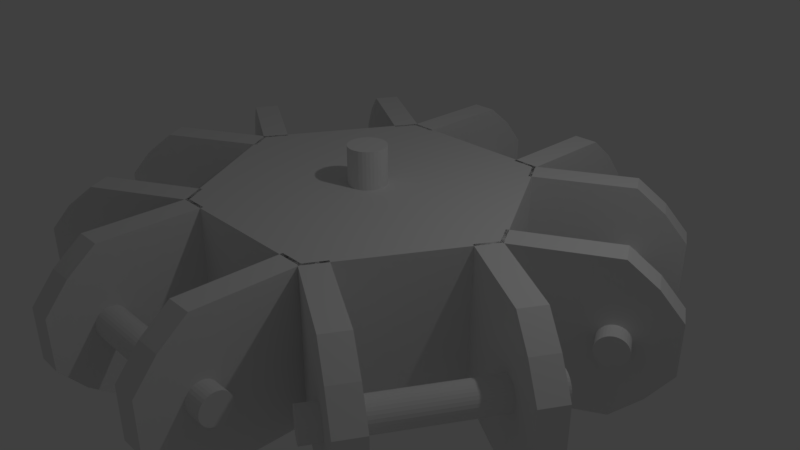 # Source: omni6.blend  (saved by Blender 2.79.0; exported with 4.5.12 LTS)
import bpy
from mathutils import Matrix  # noqa: F401  (used for matrix-valued properties, if any)

bpy.ops.wm.read_factory_settings(use_empty=True)
scene = bpy.context.scene
scene.name = 'Scene'

# ---- collections
col_collection_1 = bpy.data.collections.new('Collection 1'); scene.collection.children.link(col_collection_1)

# ---- world
world_world = bpy.data.worlds.new('World'); scene.world = world_world
world_world.color = (0.05088, 0.05088, 0.05088)
world_world.use_sun_shadow = False
world_world.sun_shadow_jitter_overblur = 0.0
world_world.cycles.sampling_method = 'MANUAL'

# ---- cameras
cam_camera = bpy.data.cameras.new('Camera')
cam_camera.clip_end = 100.0
cam_camera.lens = 35.0
cam_camera.sensor_width = 32.0
cam_camera.sensor_height = 18.0
cam_camera.ortho_scale = 7.314
cam_camera.dof.focus_distance = 0.0
cam_camera.dof.aperture_fstop = 128.0

# ---- lights
light_lamp = bpy.data.lights.new('Lamp', 'POINT')
light_lamp.transmission_factor = 0.0
light_lamp.cutoff_distance = 30.0
light_lamp.energy = 100.0
light_lamp.shadow_buffer_clip_start = 1.001
light_lamp.shadow_soft_size = 0.1
light_lamp.shadow_maximum_resolution = 0.006
light_lamp.use_absolute_resolution = True

# ---- meshes
me_cylinder_004 = bpy.data.meshes.new('Cylinder.004')
me_cylinder_004.from_pydata([(0.0, 0.25, -1.5), (0.0, 0.25, 1.5), (0.04877, 0.2452, -1.5), (0.04877, 0.2452, 1.5), (0.09567, 0.231, -1.5), (0.09567, 0.231, 1.5), (0.1389, 0.2079, -1.5), (0.1389, 0.2079, 1.5), (0.1768, 0.1768, -1.5), (0.1768, 0.1768, 1.5), (0.2079, 0.1389, -1.5), (0.2079, 0.1389, 1.5), (0.231, 0.09567, -1.5), (0.231, 0.09567, 1.5), (0.2452, 0.04877, -1.5), (0.2452, 0.04877, 1.5), (0.25, 1.887e-08, -1.5), (0.25, 1.887e-08, 1.5), (0.2452, -0.04877, -1.5), (0.2452, -0.04877, 1.5), (0.231, -0.09567, -1.5), (0.231, -0.09567, 1.5), (0.2079, -0.1389, -1.5), (0.2079, -0.1389, 1.5), (0.1768, -0.1768, -1.5), (0.1768, -0.1768, 1.5), (0.1389, -0.2079, -1.5), (0.1389, -0.2079, 1.5), (0.09567, -0.231, -1.5), (0.09567, -0.231, 1.5), (0.04877, -0.2452, -1.5), (0.04877, -0.2452, 1.5), (-8.146e-08, -0.25, -1.5), (-8.146e-08, -0.25, 1.5), (-0.04877, -0.2452, -1.5), (-0.04877, -0.2452, 1.5), (-0.09567, -0.231, -1.5), (-0.09567, -0.231, 1.5), (-0.1389, -0.2079, -1.5), (-0.1389, -0.2079, 1.5), (-0.1768, -0.1768, -1.5), (-0.1768, -0.1768, 1.5), (-0.2079, -0.1389, -1.5), (-0.2079, -0.1389, 1.5), (-0.231, -0.09567, -1.5), (-0.231, -0.09567, 1.5), (-0.2452, -0.04877, -1.5), (-0.2452, -0.04877, 1.5), (-0.25, 2.414e-07, -1.5), (-0.25, 2.414e-07, 1.5), (-0.2452, 0.04877, -1.5), (-0.2452, 0.04877, 1.5), (-0.231, 0.09567, -1.5), (-0.231, 0.09567, 1.5), (-0.2079, 0.1389, -1.5), (-0.2079, 0.1389, 1.5), (-0.1768, 0.1768, -1.5), (-0.1768, 0.1768, 1.5), (-0.1389, 0.2079, -1.5), (-0.1389, 0.2079, 1.5), (-0.09567, 0.231, -1.5), (-0.09567, 0.231, 1.5), (-0.04877, 0.2452, -1.5), (-0.04877, 0.2452, 1.5)], [], [(0, 1, 3, 2), (2, 3, 5, 4), (4, 5, 7, 6), (6, 7, 9, 8), (8, 9, 11, 10), (10, 11, 13, 12), (12, 13, 15, 14), (14, 15, 17, 16), (16, 17, 19, 18), (18, 19, 21, 20), (20, 21, 23, 22), (22, 23, 25, 24), (24, 25, 27, 26), (26, 27, 29, 28), (28, 29, 31, 30), (30, 31, 33, 32), (32, 33, 35, 34), (34, 35, 37, 36), (36, 37, 39, 38), (38, 39, 41, 40), (40, 41, 43, 42), (42, 43, 45, 44), (44, 45, 47, 46), (46, 47, 49, 48), (48, 49, 51, 50), (50, 51, 53, 52), (52, 53, 55, 54), (54, 55, 57, 56), (56, 57, 59, 58), (58, 59, 61, 60), (3, 1, 63, 61, 59, 57, 55, 53, 51, 49, 47, 45, 43, 41, 39, 37, 35, 33, 31, 29, 27, 25, 23, 21, 19, 17, 15, 13, 11, 9, 7, 5), (60, 61, 63, 62), (62, 63, 1, 0), (0, 2, 4, 6, 8, 10, 12, 14, 16, 18, 20, 22, 24, 26, 28, 30, 32, 34, 36, 38, 40, 42, 44, 46, 48, 50, 52, 54, 56, 58, 60, 62)])
me_cylinder_004.use_remesh_preserve_volume = False
me_cylinder_004.use_remesh_preserve_attributes = False
me_cylinder_004.use_mirror_vertex_groups = False
me_cylinder_004.update()
me_cylinder_003 = bpy.data.meshes.new('Cylinder.003')
me_cylinder_003.from_pydata([(1.699e-07, -6.52, 1.35), (-1.699e-07, -6.52, -1.35), (0.03902, -6.516, 1.35), (0.03902, -6.516, -1.35), (0.07654, -6.505, 1.35), (0.07654, -6.505, -1.35), (0.1111, -6.486, 1.35), (0.1111, -6.486, -1.35), (0.1414, -6.461, 1.35), (0.1414, -6.461, -1.35), (0.1663, -6.431, 1.35), (0.1663, -6.431, -1.35), (0.1848, -6.397, 1.35), (0.1848, -6.397, -1.35), (0.1962, -6.359, 1.35), (0.1962, -6.359, -1.35), (0.2, -6.32, 1.35), (0.2, -6.32, -1.35), (0.1962, -6.281, 1.35), (0.1962, -6.281, -1.35), (0.1848, -6.243, 1.35), (0.1848, -6.243, -1.35), (0.1663, -6.209, 1.35), (0.1663, -6.209, -1.35), (0.1414, -6.179, 1.35), (0.1414, -6.179, -1.35), (0.1111, -6.154, 1.35), (0.1111, -6.154, -1.35), (0.07654, -6.135, 1.35), (0.07654, -6.135, -1.35), (0.03902, -6.124, 1.35), (0.03902, -6.124, -1.35), (1.047e-07, -6.12, 1.35), (-2.35e-07, -6.12, -1.35), (-0.03902, -6.124, 1.35), (-0.03902, -6.124, -1.35), (-0.07654, -6.135, 1.35), (-0.07654, -6.135, -1.35), (-0.1111, -6.154, 1.35), (-0.1111, -6.154, -1.35), (-0.1414, -6.179, 1.35), (-0.1414, -6.179, -1.35), (-0.1663, -6.209, 1.35), (-0.1663, -6.209, -1.35), (-0.1848, -6.243, 1.35), (-0.1848, -6.243, -1.35), (-0.1962, -6.281, 1.35), (-0.1962, -6.281, -1.35), (-0.2, -6.32, 1.35), (-0.2, -6.32, -1.35), (-0.1962, -6.359, 1.35), (-0.1962, -6.359, -1.35), (-0.1848, -6.397, 1.35), (-0.1848, -6.397, -1.35), (-0.1663, -6.431, 1.35), (-0.1663, -6.431, -1.35), (-0.1414, -6.461, 1.35), (-0.1414, -6.461, -1.35), (-0.1111, -6.486, 1.35), (-0.1111, -6.486, -1.35), (-0.07654, -6.505, 1.35), (-0.07654, -6.505, -1.35), (-0.03902, -6.516, 1.35), (-0.03902, -6.516, -1.35), (-1.008e-07, -6.009, -2.235), (-3.386e-07, -3.671, -3.585), (0.03902, -6.007, -2.232), (0.03902, -3.669, -3.582), (0.07654, -6.002, -2.222), (0.07654, -3.663, -3.572), (0.1111, -5.992, -2.206), (0.1111, -3.654, -3.556), (0.1414, -5.98, -2.184), (0.1414, -3.642, -3.534), (0.1663, -5.965, -2.158), (0.1663, -3.626, -3.508), (0.1848, -5.947, -2.128), (0.1848, -3.609, -3.478), (0.1962, -5.929, -2.095), (0.1962, -3.59, -3.445), (0.2, -5.909, -2.062), (0.2, -3.571, -3.412), (0.1962, -5.89, -2.028), (0.1962, -3.551, -3.378), (0.1848, -5.871, -1.995), (0.1848, -3.533, -3.345), (0.1663, -5.854, -1.965), (0.1663, -3.515, -3.315), (0.1414, -5.838, -1.939), (0.1414, -3.5, -3.289), (0.1111, -5.826, -1.918), (0.1111, -3.488, -3.268), (0.07654, -5.817, -1.902), (0.07654, -3.478, -3.252), (0.03902, -5.811, -1.892), (0.03902, -3.473, -3.242), (-1.398e-07, -5.809, -1.888), (-3.776e-07, -3.471, -3.238), (-0.03902, -5.811, -1.892), (-0.03902, -3.473, -3.242), (-0.07654, -5.817, -1.902), (-0.07654, -3.478, -3.252), (-0.1111, -5.826, -1.918), (-0.1111, -3.488, -3.268), (-0.1414, -5.838, -1.939), (-0.1414, -3.5, -3.289), (-0.1663, -5.854, -1.965), (-0.1663, -3.515, -3.315), (-0.1848, -5.871, -1.995), (-0.1848, -3.533, -3.345), (-0.1962, -5.89, -2.028), (-0.1962, -3.551, -3.378), (-0.2, -5.909, -2.062), (-0.2, -3.571, -3.412), (-0.1962, -5.929, -2.095), (-0.1962, -3.59, -3.445), (-0.1848, -5.947, -2.128), (-0.1848, -3.609, -3.478), (-0.1663, -5.965, -2.158), (-0.1663, -3.626, -3.508), (-0.1414, -5.98, -2.184), (-0.1414, -3.642, -3.534), (-0.1111, -5.992, -2.206), (-0.1111, -3.654, -3.556), (-0.07654, -6.002, -2.222), (-0.07654, -3.663, -3.572), (-0.03902, -6.007, -2.232), (-0.03902, -3.669, -3.582), (-2.027e-07, -2.649, -3.585), (-2.367e-07, -0.3109, -2.235), (0.03902, -2.651, -3.582), (0.03902, -0.3128, -2.232), (0.07654, -2.657, -3.572), (0.07654, -0.3185, -2.222), (0.1111, -2.666, -3.556), (0.1111, -0.3277, -2.206), (0.1414, -2.678, -3.534), (0.1414, -0.3402, -2.184), (0.1663, -2.694, -3.508), (0.1663, -0.3553, -2.158), (0.1848, -2.711, -3.478), (0.1848, -0.3726, -2.128), (0.1962, -2.73, -3.445), (0.1962, -0.3914, -2.095), (0.2, -2.749, -3.412), (0.2, -0.4109, -2.062), (0.1962, -2.769, -3.378), (0.1962, -0.4304, -2.028), (0.1848, -2.787, -3.345), (0.1848, -0.4491, -1.995), (0.1663, -2.805, -3.315), (0.1663, -0.4664, -1.965), (0.1414, -2.82, -3.289), (0.1414, -0.4816, -1.939), (0.1111, -2.832, -3.268), (0.1111, -0.494, -1.918), (0.07654, -2.842, -3.252), (0.07654, -0.5033, -1.902), (0.03902, -2.847, -3.242), (0.03902, -0.5089, -1.892), (-2.417e-07, -2.849, -3.238), (-2.757e-07, -0.5109, -1.888), (-0.03902, -2.847, -3.242), (-0.03902, -0.5089, -1.892), (-0.07654, -2.842, -3.252), (-0.07654, -0.5033, -1.902), (-0.1111, -2.832, -3.268), (-0.1111, -0.494, -1.918), (-0.1414, -2.82, -3.289), (-0.1414, -0.4816, -1.939), (-0.1663, -2.805, -3.315), (-0.1663, -0.4664, -1.965), (-0.1848, -2.787, -3.345), (-0.1848, -0.4491, -1.995), (-0.1962, -2.769, -3.378), (-0.1962, -0.4304, -2.028), (-0.2, -2.749, -3.412), (-0.2, -0.4109, -2.062), (-0.1962, -2.73, -3.445), (-0.1962, -0.3914, -2.095), (-0.1848, -2.711, -3.478), (-0.1848, -0.3726, -2.128), (-0.1663, -2.694, -3.508), (-0.1663, -0.3553, -2.158), (-0.1414, -2.678, -3.534), (-0.1414, -0.3402, -2.184), (-0.1111, -2.666, -3.556), (-0.1111, -0.3277, -2.206), (-0.07654, -2.657, -3.572), (-0.07654, -0.3185, -2.222), (-0.03902, -2.651, -3.582), (-0.03902, -0.3128, -2.232), (-3.397e-08, 0.2, -1.35), (3.397e-08, 0.2, 1.35), (0.03902, 0.1962, -1.35), (0.03902, 0.1962, 1.35), (0.07654, 0.1848, -1.35), (0.07654, 0.1848, 1.35), (0.1111, 0.1663, -1.35), (0.1111, 0.1663, 1.35), (0.1414, 0.1414, -1.35), (0.1414, 0.1414, 1.35), (0.1663, 0.1111, -1.35), (0.1663, 0.1111, 1.35), (0.1848, 0.07654, -1.35), (0.1848, 0.07654, 1.35), (0.1962, 0.03902, -1.35), (0.1962, 0.03902, 1.35), (0.2, 5.96e-07, -1.35), (0.2, 4.768e-07, 1.35), (0.1962, -0.03902, -1.35), (0.1962, -0.03902, 1.35), (0.1848, -0.07654, -1.35), (0.1848, -0.07654, 1.35), (0.1663, -0.1111, -1.35), (0.1663, -0.1111, 1.35), (0.1414, -0.1414, -1.35), (0.1414, -0.1414, 1.35), (0.1111, -0.1663, -1.35), (0.1111, -0.1663, 1.35), (0.07654, -0.1848, -1.35), (0.07654, -0.1848, 1.35), (0.03902, -0.1962, -1.35), (0.03902, -0.1962, 1.35), (-9.914e-08, -0.2, -1.35), (-3.119e-08, -0.2, 1.35), (-0.03902, -0.1962, -1.35), (-0.03902, -0.1962, 1.35), (-0.07654, -0.1848, -1.35), (-0.07654, -0.1848, 1.35), (-0.1111, -0.1663, -1.35), (-0.1111, -0.1663, 1.35), (-0.1414, -0.1414, -1.35), (-0.1414, -0.1414, 1.35), (-0.1663, -0.1111, -1.35), (-0.1663, -0.1111, 1.35), (-0.1848, -0.07654, -1.35), (-0.1848, -0.07654, 1.35), (-0.1962, -0.03902, -1.35), (-0.1962, -0.03902, 1.35), (-0.2, 5.96e-07, -1.35), (-0.2, 4.768e-07, 1.35), (-0.1962, 0.03902, -1.35), (-0.1962, 0.03902, 1.35), (-0.1848, 0.07654, -1.35), (-0.1848, 0.07654, 1.35), (-0.1663, 0.1111, -1.35), (-0.1663, 0.1111, 1.35), (-0.1414, 0.1414, -1.35), (-0.1414, 0.1414, 1.35), (-0.1111, 0.1663, -1.35), (-0.1111, 0.1663, 1.35), (-0.07654, 0.1848, -1.35), (-0.07654, 0.1848, 1.35), (-0.03902, 0.1962, -1.35), (-0.03902, 0.1962, 1.35), (2.367e-07, -0.3109, 2.235), (2.027e-07, -2.649, 3.585), (0.03902, -0.3128, 2.232), (0.03902, -2.651, 3.582), (0.07654, -0.3185, 2.222), (0.07654, -2.657, 3.572), (0.1111, -0.3277, 2.206), (0.1111, -2.666, 3.556), (0.1414, -0.3402, 2.184), (0.1414, -2.678, 3.534), (0.1663, -0.3553, 2.158), (0.1663, -2.694, 3.508), (0.1848, -0.3726, 2.128), (0.1848, -2.711, 3.478), (0.1962, -0.3914, 2.095), (0.1962, -2.73, 3.445), (0.2, -0.4109, 2.062), (0.2, -2.749, 3.412), (0.1962, -0.4304, 2.028), (0.1962, -2.769, 3.378), (0.1848, -0.4491, 1.995), (0.1848, -2.787, 3.345), (0.1663, -0.4664, 1.965), (0.1663, -2.805, 3.315), (0.1414, -0.4816, 1.939), (0.1414, -2.82, 3.289), (0.1111, -0.494, 1.918), (0.1111, -2.832, 3.268), (0.07654, -0.5033, 1.902), (0.07654, -2.842, 3.252), (0.03902, -0.5089, 1.892), (0.03902, -2.847, 3.242), (1.454e-07, -0.5109, 1.888), (1.114e-07, -2.849, 3.238), (-0.03902, -0.5089, 1.892), (-0.03902, -2.847, 3.242), (-0.07654, -0.5033, 1.902), (-0.07654, -2.842, 3.252), (-0.1111, -0.494, 1.918), (-0.1111, -2.832, 3.268), (-0.1414, -0.4816, 1.939), (-0.1414, -2.82, 3.289), (-0.1663, -0.4664, 1.965), (-0.1663, -2.805, 3.315), (-0.1848, -0.4491, 1.995), (-0.1848, -2.787, 3.345), (-0.1962, -0.4304, 2.028), (-0.1962, -2.769, 3.378), (-0.2, -0.4109, 2.062), (-0.2, -2.749, 3.412), (-0.1962, -0.3914, 2.095), (-0.1962, -2.73, 3.445), (-0.1848, -0.3726, 2.128), (-0.1848, -2.711, 3.478), (-0.1663, -0.3553, 2.158), (-0.1663, -2.694, 3.508), (-0.1414, -0.3402, 2.184), (-0.1414, -2.678, 3.534), (-0.1111, -0.3277, 2.206), (-0.1111, -2.666, 3.556), (-0.07654, -0.3185, 2.222), (-0.07654, -2.657, 3.572), (-0.03902, -0.3128, 2.232), (-0.03902, -2.651, 3.582), (3.386e-07, -3.671, 3.585), (1.008e-07, -6.009, 2.235), (0.03902, -3.669, 3.582), (0.03902, -6.007, 2.232), (0.07654, -3.663, 3.572), (0.07654, -6.002, 2.222), (0.1111, -3.654, 3.556), (0.1111, -5.992, 2.206), (0.1414, -3.642, 3.534), (0.1414, -5.98, 2.184), (0.1663, -3.626, 3.508), (0.1663, -5.965, 2.158), (0.1848, -3.609, 3.478), (0.1848, -5.947, 2.128), (0.1962, -3.59, 3.445), (0.1962, -5.929, 2.095), (0.2, -3.571, 3.412), (0.2, -5.909, 2.062), (0.1962, -3.551, 3.378), (0.1962, -5.89, 2.028), (0.1848, -3.533, 3.345), (0.1848, -5.871, 1.995), (0.1663, -3.515, 3.315), (0.1663, -5.854, 1.965), (0.1414, -3.5, 3.289), (0.1414, -5.838, 1.939), (0.1111, -3.488, 3.268), (0.1111, -5.826, 1.918), (0.07654, -3.478, 3.252), (0.07654, -5.817, 1.902), (0.03902, -3.473, 3.242), (0.03902, -5.811, 1.892), (2.473e-07, -3.471, 3.238), (9.457e-09, -5.809, 1.888), (-0.03902, -3.473, 3.242), (-0.03902, -5.811, 1.892), (-0.07654, -3.478, 3.252), (-0.07654, -5.817, 1.902), (-0.1111, -3.488, 3.268), (-0.1111, -5.826, 1.918), (-0.1414, -3.5, 3.289), (-0.1414, -5.838, 1.939), (-0.1663, -3.515, 3.315), (-0.1663, -5.854, 1.965), (-0.1848, -3.533, 3.345), (-0.1848, -5.871, 1.995), (-0.1962, -3.551, 3.378), (-0.1962, -5.89, 2.028), (-0.2, -3.571, 3.412), (-0.2, -5.909, 2.062), (-0.1962, -3.59, 3.445), (-0.1962, -5.929, 2.095), (-0.1848, -3.609, 3.478), (-0.1848, -5.947, 2.128), (-0.1663, -3.626, 3.508), (-0.1663, -5.965, 2.158), (-0.1414, -3.642, 3.534), (-0.1414, -5.98, 2.184), (-0.1111, -3.654, 3.556), (-0.1111, -5.992, 2.206), (-0.07654, -3.663, 3.572), (-0.07654, -6.002, 2.222), (-0.03902, -3.669, 3.582), (-0.03902, -6.007, 2.232)], [], [(0, 2, 3, 1), (2, 4, 5, 3), (4, 6, 7, 5), (6, 8, 9, 7), (8, 10, 11, 9), (10, 12, 13, 11), (12, 14, 15, 13), (14, 16, 17, 15), (16, 18, 19, 17), (18, 20, 21, 19), (20, 22, 23, 21), (22, 24, 25, 23), (24, 26, 27, 25), (26, 28, 29, 27), (28, 30, 31, 29), (30, 32, 33, 31), (32, 34, 35, 33), (34, 36, 37, 35), (36, 38, 39, 37), (38, 40, 41, 39), (40, 42, 43, 41), (42, 44, 45, 43), (44, 46, 47, 45), (46, 48, 49, 47), (48, 50, 51, 49), (50, 52, 53, 51), (52, 54, 55, 53), (54, 56, 57, 55), (56, 58, 59, 57), (58, 60, 61, 59), (3, 5, 7, 9, 11, 13, 15, 17, 19, 21, 23, 25, 27, 29, 31, 33, 35, 37, 39, 41, 43, 45, 47, 49, 51, 53, 55, 57, 59, 61, 63, 1), (60, 62, 63, 61), (62, 0, 1, 63), (0, 62, 60, 58, 56, 54, 52, 50, 48, 46, 44, 42, 40, 38, 36, 34, 32, 30, 28, 26, 24, 22, 20, 18, 16, 14, 12, 10, 8, 6, 4, 2), (64, 66, 67, 65), (66, 68, 69, 67), (68, 70, 71, 69), (70, 72, 73, 71), (72, 74, 75, 73), (74, 76, 77, 75), (76, 78, 79, 77), (78, 80, 81, 79), (80, 82, 83, 81), (82, 84, 85, 83), (84, 86, 87, 85), (86, 88, 89, 87), (88, 90, 91, 89), (90, 92, 93, 91), (92, 94, 95, 93), (94, 96, 97, 95), (96, 98, 99, 97), (98, 100, 101, 99), (100, 102, 103, 101), (102, 104, 105, 103), (104, 106, 107, 105), (106, 108, 109, 107), (108, 110, 111, 109), (110, 112, 113, 111), (112, 114, 115, 113), (114, 116, 117, 115), (116, 118, 119, 117), (118, 120, 121, 119), (120, 122, 123, 121), (122, 124, 125, 123), (67, 69, 71, 73, 75, 77, 79, 81, 83, 85, 87, 89, 91, 93, 95, 97, 99, 101, 103, 105, 107, 109, 111, 113, 115, 117, 119, 121, 123, 125, 127, 65), (124, 126, 127, 125), (126, 64, 65, 127), (64, 126, 124, 122, 120, 118, 116, 114, 112, 110, 108, 106, 104, 102, 100, 98, 96, 94, 92, 90, 88, 86, 84, 82, 80, 78, 76, 74, 72, 70, 68, 66), (128, 130, 131, 129), (130, 132, 133, 131), (132, 134, 135, 133), (134, 136, 137, 135), (136, 138, 139, 137), (138, 140, 141, 139), (140, 142, 143, 141), (142, 144, 145, 143), (144, 146, 147, 145), (146, 148, 149, 147), (148, 150, 151, 149), (150, 152, 153, 151), (152, 154, 155, 153), (154, 156, 157, 155), (156, 158, 159, 157), (158, 160, 161, 159), (160, 162, 163, 161), (162, 164, 165, 163), (164, 166, 167, 165), (166, 168, 169, 167), (168, 170, 171, 169), (170, 172, 173, 171), (172, 174, 175, 173), (174, 176, 177, 175), (176, 178, 179, 177), (178, 180, 181, 179), (180, 182, 183, 181), (182, 184, 185, 183), (184, 186, 187, 185), (186, 188, 189, 187), (131, 133, 135, 137, 139, 141, 143, 145, 147, 149, 151, 153, 155, 157, 159, 161, 163, 165, 167, 169, 171, 173, 175, 177, 179, 181, 183, 185, 187, 189, 191, 129), (188, 190, 191, 189), (190, 128, 129, 191), (128, 190, 188, 186, 184, 182, 180, 178, 176, 174, 172, 170, 168, 166, 164, 162, 160, 158, 156, 154, 152, 150, 148, 146, 144, 142, 140, 138, 136, 134, 132, 130), (192, 194, 195, 193), (194, 196, 197, 195), (196, 198, 199, 197), (198, 200, 201, 199), (200, 202, 203, 201), (202, 204, 205, 203), (204, 206, 207, 205), (206, 208, 209, 207), (208, 210, 211, 209), (210, 212, 213, 211), (212, 214, 215, 213), (214, 216, 217, 215), (216, 218, 219, 217), (218, 220, 221, 219), (220, 222, 223, 221), (222, 224, 225, 223), (224, 226, 227, 225), (226, 228, 229, 227), (228, 230, 231, 229), (230, 232, 233, 231), (232, 234, 235, 233), (234, 236, 237, 235), (236, 238, 239, 237), (238, 240, 241, 239), (240, 242, 243, 241), (242, 244, 245, 243), (244, 246, 247, 245), (246, 248, 249, 247), (248, 250, 251, 249), (250, 252, 253, 251), (195, 197, 199, 201, 203, 205, 207, 209, 211, 213, 215, 217, 219, 221, 223, 225, 227, 229, 231, 233, 235, 237, 239, 241, 243, 245, 247, 249, 251, 253, 255, 193), (252, 254, 255, 253), (254, 192, 193, 255), (192, 254, 252, 250, 248, 246, 244, 242, 240, 238, 236, 234, 232, 230, 228, 226, 224, 222, 220, 218, 216, 214, 212, 210, 208, 206, 204, 202, 200, 198, 196, 194), (256, 258, 259, 257), (258, 260, 261, 259), (260, 262, 263, 261), (262, 264, 265, 263), (264, 266, 267, 265), (266, 268, 269, 267), (268, 270, 271, 269), (270, 272, 273, 271), (272, 274, 275, 273), (274, 276, 277, 275), (276, 278, 279, 277), (278, 280, 281, 279), (280, 282, 283, 281), (282, 284, 285, 283), (284, 286, 287, 285), (286, 288, 289, 287), (288, 290, 291, 289), (290, 292, 293, 291), (292, 294, 295, 293), (294, 296, 297, 295), (296, 298, 299, 297), (298, 300, 301, 299), (300, 302, 303, 301), (302, 304, 305, 303), (304, 306, 307, 305), (306, 308, 309, 307), (308, 310, 311, 309), (310, 312, 313, 311), (312, 314, 315, 313), (314, 316, 317, 315), (259, 261, 263, 265, 267, 269, 271, 273, 275, 277, 279, 281, 283, 285, 287, 289, 291, 293, 295, 297, 299, 301, 303, 305, 307, 309, 311, 313, 315, 317, 319, 257), (316, 318, 319, 317), (318, 256, 257, 319), (256, 318, 316, 314, 312, 310, 308, 306, 304, 302, 300, 298, 296, 294, 292, 290, 288, 286, 284, 282, 280, 278, 276, 274, 272, 270, 268, 266, 264, 262, 260, 258), (320, 322, 323, 321), (322, 324, 325, 323), (324, 326, 327, 325), (326, 328, 329, 327), (328, 330, 331, 329), (330, 332, 333, 331), (332, 334, 335, 333), (334, 336, 337, 335), (336, 338, 339, 337), (338, 340, 341, 339), (340, 342, 343, 341), (342, 344, 345, 343), (344, 346, 347, 345), (346, 348, 349, 347), (348, 350, 351, 349), (350, 352, 353, 351), (352, 354, 355, 353), (354, 356, 357, 355), (356, 358, 359, 357), (358, 360, 361, 359), (360, 362, 363, 361), (362, 364, 365, 363), (364, 366, 367, 365), (366, 368, 369, 367), (368, 370, 371, 369), (370, 372, 373, 371), (372, 374, 375, 373), (374, 376, 377, 375), (376, 378, 379, 377), (378, 380, 381, 379), (323, 325, 327, 329, 331, 333, 335, 337, 339, 341, 343, 345, 347, 349, 351, 353, 355, 357, 359, 361, 363, 365, 367, 369, 371, 373, 375, 377, 379, 381, 383, 321), (380, 382, 383, 381), (382, 320, 321, 383), (320, 382, 380, 378, 376, 374, 372, 370, 368, 366, 364, 362, 360, 358, 356, 354, 352, 350, 348, 346, 344, 342, 340, 338, 336, 334, 332, 330, 328, 326, 324, 322)])
me_cylinder_003.use_remesh_preserve_volume = False
me_cylinder_003.use_remesh_preserve_attributes = False
me_cylinder_003.use_mirror_vertex_groups = False
me_cylinder_003.update()
me_cylinder = bpy.data.meshes.new('Cylinder')
me_cylinder.from_pydata([(1.0, -1.255, -1.1), (-1.0, -1.255, -1.1), (1.0, -1.255, 1.1), (-1.0, -1.255, 1.1), (1.0, -3.16, 2.2), (-1.0, -3.16, 2.2), (1.0, -5.065, 1.1), (-1.0, -5.065, 1.1), (1.0, -5.065, -1.1), (-1.0, -5.065, -1.1), (1.0, -3.16, -2.2), (-1.0, -3.16, -2.2), (0.7, -6.725, 0.7648), (-0.7, -6.725, 0.7648), (1.0, -5.025, 0.7648), (-1.0, -5.025, 0.7648), (0.7, -6.725, 1.1), (-0.7, -6.725, 1.1), (1.0, -5.025, 1.1), (-1.0, -5.025, 1.1), (0.7, -6.725, -1.115), (-0.7, -6.725, -1.115), (1.0, -5.025, -1.115), (-1.0, -5.025, -1.115), (0.7, -6.725, -0.7799), (-0.7, -6.725, -0.7799), (1.0, -5.025, -0.7799), (-1.0, -5.025, -0.7799), (1.0, -5.692, 0.7648), (1.0, -6.359, 0.7648), (0.3333, -7.025, 0.7648), (-0.3333, -7.025, 0.7648), (-1.0, -6.359, 0.7648), (-1.0, -5.692, 0.7648), (-0.3333, -5.025, 0.7648), (0.3333, -5.025, 0.7648), (1.0, -5.025, 0.9883), (1.0, -5.025, 0.8765), (-1.0, -5.025, 0.8765), (-1.0, -5.025, 0.9883), (-0.3333, -5.025, 1.1), (0.3333, -5.025, 1.1), (1.0, -6.359, 1.1), (1.0, -5.692, 1.1), (-1.0, -5.692, 1.1), (-1.0, -6.359, 1.1), (-0.3333, -7.025, 1.1), (0.3333, -7.025, 1.1), (0.7, -6.725, 0.8765), (0.7, -6.725, 0.9883), (-0.7, -6.725, 0.9883), (-0.7, -6.725, 0.8765), (1.0, -5.692, -1.115), (1.0, -6.359, -1.115), (0.3333, -7.025, -1.115), (-0.3333, -7.025, -1.115), (-1.0, -6.359, -1.115), (-1.0, -5.692, -1.115), (-0.3333, -5.025, -1.115), (0.3333, -5.025, -1.115), (1.0, -5.025, -0.8917), (1.0, -5.025, -1.003), (-1.0, -5.025, -1.003), (-1.0, -5.025, -0.8917), (-0.3333, -5.025, -0.7799), (0.3333, -5.025, -0.7799), (1.0, -6.359, -0.7799), (1.0, -5.692, -0.7799), (-1.0, -5.692, -0.7799), (-1.0, -6.359, -0.7799), (-0.3333, -7.025, -0.7799), (0.3333, -7.025, -0.7799), (0.7, -6.725, -1.003), (0.7, -6.725, -0.8917), (-0.7, -6.725, -0.8917), (-0.7, -6.725, -1.003), (-1.0, -5.692, -0.8917), (-1.0, -6.359, -0.8917), (-1.0, -5.692, -1.003), (-1.0, -6.359, -1.003), (1.0, -5.692, -1.003), (1.0, -6.359, -1.003), (1.0, -5.692, -0.8917), (1.0, -6.359, -0.8917), (0.3333, -7.025, -0.8917), (0.3333, -7.025, -1.003), (-0.3333, -7.025, -0.8917), (-0.3333, -7.025, -1.003), (0.3333, -5.692, -0.7799), (0.3333, -6.359, -0.7799), (-0.3333, -5.692, -0.7799), (-0.3333, -6.359, -0.7799), (0.3333, -5.025, -1.003), (0.3333, -5.025, -0.8917), (-0.3333, -5.025, -1.003), (-0.3333, -5.025, -0.8917), (0.3333, -6.359, -1.115), (0.3333, -5.692, -1.115), (-0.3333, -6.359, -1.115), (-0.3333, -5.692, -1.115), (-1.0, -5.692, 0.9883), (-1.0, -6.359, 0.9883), (-1.0, -5.692, 0.8765), (-1.0, -6.359, 0.8765), (1.0, -5.692, 0.8765), (1.0, -6.359, 0.8765), (1.0, -5.692, 0.9883), (1.0, -6.359, 0.9883), (0.3333, -7.025, 0.9883), (0.3333, -7.025, 0.8765), (-0.3333, -7.025, 0.9883), (-0.3333, -7.025, 0.8765), (0.3333, -5.692, 1.1), (0.3333, -6.359, 1.1), (-0.3333, -5.692, 1.1), (-0.3333, -6.359, 1.1), (0.3333, -5.025, 0.8765), (0.3333, -5.025, 0.9883), (-0.3333, -5.025, 0.8765), (-0.3333, -5.025, 0.9883), (0.3333, -6.359, 0.7648), (0.3333, -5.692, 0.7648), (-0.3333, -6.359, 0.7648), (-0.3333, -5.692, 0.7648), (-0.8399, -6.875, -0.7753), (1.0, -5.065, -1.1), (-1.0, -5.065, -1.1), (1.0, -3.16, -2.2), (-1.0, -3.16, -2.2), (0.7, -5.605, -2.705), (-0.7, -5.605, -2.705), (1.0, -4.755, -1.233), (-1.0, -4.755, -1.233), (0.7, -5.895, -2.538), (-0.7, -5.895, -2.538), (1.0, -5.045, -1.066), (-1.0, -5.045, -1.066), (0.7, -3.977, -3.645), (-0.7, -3.977, -3.645), (1.0, -3.127, -2.173), (-1.0, -3.127, -2.173), (0.7, -4.267, -3.478), (-0.7, -4.267, -3.478), (1.0, -3.417, -2.006), (-1.0, -3.417, -2.006), (1.0, -5.088, -1.81), (1.0, -5.422, -2.388), (0.3333, -5.755, -2.965), (-0.3333, -5.755, -2.965), (-1.0, -5.422, -2.388), (-1.0, -5.088, -1.81), (-0.3333, -4.755, -1.233), (0.3333, -4.755, -1.233), (1.0, -4.949, -1.121), (1.0, -4.852, -1.177), (-1.0, -4.852, -1.177), (-1.0, -4.949, -1.121), (-0.3333, -5.045, -1.066), (0.3333, -5.045, -1.066), (1.0, -5.712, -2.22), (1.0, -5.379, -1.643), (-1.0, -5.379, -1.643), (-1.0, -5.712, -2.22), (-0.3333, -6.045, -2.798), (0.3333, -6.045, -2.798), (0.7, -5.702, -2.65), (0.7, -5.799, -2.594), (-0.7, -5.799, -2.594), (-0.7, -5.702, -2.65), (1.0, -3.46, -2.75), (1.0, -3.794, -3.328), (0.3333, -4.127, -3.905), (-0.3333, -4.127, -3.905), (-1.0, -3.794, -3.328), (-1.0, -3.46, -2.75), (-0.3333, -3.127, -2.173), (0.3333, -3.127, -2.173), (1.0, -3.321, -2.061), (1.0, -3.224, -2.117), (-1.0, -3.224, -2.117), (-1.0, -3.321, -2.061), (-0.3333, -3.417, -2.006), (0.3333, -3.417, -2.006), (1.0, -4.084, -3.16), (1.0, -3.751, -2.583), (-1.0, -3.751, -2.583), (-1.0, -4.084, -3.16), (-0.3333, -4.417, -3.738), (0.3333, -4.417, -3.738), (0.7, -4.074, -3.589), (0.7, -4.171, -3.534), (-0.7, -4.171, -3.534), (-0.7, -4.074, -3.589), (-1.0, -3.654, -2.639), (-1.0, -3.987, -3.216), (-1.0, -3.557, -2.695), (-1.0, -3.89, -3.272), (1.0, -3.557, -2.695), (1.0, -3.89, -3.272), (1.0, -3.654, -2.639), (1.0, -3.987, -3.216), (0.3333, -4.321, -3.793), (0.3333, -4.224, -3.849), (-0.3333, -4.321, -3.793), (-0.3333, -4.224, -3.849), (0.3333, -3.751, -2.583), (0.3333, -4.084, -3.16), (-0.3333, -3.751, -2.583), (-0.3333, -4.084, -3.16), (0.3333, -3.224, -2.117), (0.3333, -3.321, -2.061), (-0.3333, -3.224, -2.117), (-0.3333, -3.321, -2.061), (0.3333, -3.794, -3.328), (0.3333, -3.46, -2.75), (-0.3333, -3.794, -3.328), (-0.3333, -3.46, -2.75), (-1.0, -5.282, -1.699), (-1.0, -5.615, -2.276), (-1.0, -5.185, -1.755), (-1.0, -5.518, -2.332), (1.0, -5.185, -1.755), (1.0, -5.518, -2.332), (1.0, -5.282, -1.699), (1.0, -5.615, -2.276), (0.3333, -5.949, -2.853), (0.3333, -5.852, -2.909), (-0.3333, -5.949, -2.853), (-0.3333, -5.852, -2.909), (0.3333, -5.379, -1.643), (0.3333, -5.712, -2.22), (-0.3333, -5.379, -1.643), (-0.3333, -5.712, -2.22), (0.3333, -4.852, -1.177), (0.3333, -4.949, -1.121), (-0.3333, -4.852, -1.177), (-0.3333, -4.949, -1.121), (0.3333, -5.422, -2.388), (0.3333, -5.088, -1.81), (-0.3333, -5.422, -2.388), (-0.3333, -5.088, -1.81), (1.0, -3.16, -2.2), (-1.0, -3.16, -2.2), (1.0, -1.255, -1.1), (-1.0, -1.255, -1.1), (0.7, -2.04, -3.47), (-0.7, -2.04, -3.47), (1.0, -2.89, -1.998), (-1.0, -2.89, -1.998), (0.7, -2.33, -3.638), (-0.7, -2.33, -3.638), (1.0, -3.18, -2.166), (-1.0, -3.18, -2.166), (0.7, -0.4115, -2.53), (-0.7, -0.4115, -2.53), (1.0, -1.262, -1.058), (-1.0, -1.262, -1.058), (0.7, -0.7018, -2.698), (-0.7, -0.7018, -2.698), (1.0, -1.552, -1.226), (-1.0, -1.552, -1.226), (1.0, -2.556, -2.575), (1.0, -2.223, -3.153), (0.3333, -1.89, -3.73), (-0.3333, -1.89, -3.73), (-1.0, -2.223, -3.153), (-1.0, -2.556, -2.575), (-0.3333, -2.89, -1.998), (0.3333, -2.89, -1.998), (1.0, -3.083, -2.11), (1.0, -2.986, -2.054), (-1.0, -2.986, -2.054), (-1.0, -3.083, -2.11), (-0.3333, -3.18, -2.166), (0.3333, -3.18, -2.166), (1.0, -2.513, -3.32), (1.0, -2.847, -2.743), (-1.0, -2.847, -2.743), (-1.0, -2.513, -3.32), (-0.3333, -2.18, -3.898), (0.3333, -2.18, -3.898), (0.7, -2.136, -3.526), (0.7, -2.233, -3.582), (-0.7, -2.233, -3.582), (-0.7, -2.136, -3.526), (1.0, -0.9282, -1.635), (1.0, -0.5949, -2.213), (0.3333, -0.2615, -2.79), (-0.3333, -0.2615, -2.79), (-1.0, -0.5949, -2.213), (-1.0, -0.9282, -1.635), (-0.3333, -1.262, -1.058), (0.3333, -1.262, -1.058), (1.0, -1.455, -1.17), (1.0, -1.358, -1.114), (-1.0, -1.358, -1.114), (-1.0, -1.455, -1.17), (-0.3333, -1.552, -1.226), (0.3333, -1.552, -1.226), (1.0, -0.8852, -2.38), (1.0, -1.218, -1.803), (-1.0, -1.218, -1.803), (-1.0, -0.8852, -2.38), (-0.3333, -0.5518, -2.958), (0.3333, -0.5518, -2.958), (0.7, -0.5083, -2.586), (0.7, -0.6051, -2.642), (-0.7, -0.6051, -2.642), (-0.7, -0.5083, -2.586), (-1.0, -1.122, -1.747), (-1.0, -0.7884, -2.324), (-1.0, -1.025, -1.691), (-1.0, -0.6916, -2.269), (1.0, -1.025, -1.691), (1.0, -0.6916, -2.269), (1.0, -1.122, -1.747), (1.0, -0.7884, -2.324), (0.3333, -0.4551, -2.902), (0.3333, -0.3583, -2.846), (-0.3333, -0.4551, -2.902), (-0.3333, -0.3583, -2.846), (0.3333, -1.218, -1.803), (0.3333, -0.8852, -2.38), (-0.3333, -1.218, -1.803), (-0.3333, -0.8852, -2.38), (0.3333, -1.358, -1.114), (0.3333, -1.455, -1.17), (-0.3333, -1.358, -1.114), (-0.3333, -1.455, -1.17), (0.3333, -0.5949, -2.213), (0.3333, -0.9282, -1.635), (-0.3333, -0.5949, -2.213), (-0.3333, -0.9282, -1.635), (-1.0, -2.75, -2.687), (-1.0, -2.416, -3.264), (-1.0, -2.653, -2.631), (-1.0, -2.32, -3.209), (1.0, -2.653, -2.631), (1.0, -2.32, -3.209), (1.0, -2.75, -2.687), (1.0, -2.416, -3.264), (0.3333, -2.083, -3.842), (0.3333, -1.986, -3.786), (-0.3333, -2.083, -3.842), (-0.3333, -1.986, -3.786), (0.3333, -2.847, -2.743), (0.3333, -2.513, -3.32), (-0.3333, -2.847, -2.743), (-0.3333, -2.513, -3.32), (0.3333, -2.986, -2.054), (0.3333, -3.083, -2.11), (-0.3333, -2.986, -2.054), (-0.3333, -3.083, -2.11), (0.3333, -2.223, -3.153), (0.3333, -2.556, -2.575), (-0.3333, -2.223, -3.153), (-0.3333, -2.556, -2.575), (1.0, -1.255, -1.1), (-1.0, -1.255, -1.1), (1.0, -1.255, 1.1), (-1.0, -1.255, 1.1), (0.7, 0.4055, -0.7648), (-0.7, 0.4055, -0.7648), (1.0, -1.295, -0.7648), (-1.0, -1.295, -0.7648), (0.7, 0.4055, -1.1), (-0.7, 0.4055, -1.1), (1.0, -1.295, -1.1), (-1.0, -1.295, -1.1), (0.7, 0.4055, 1.115), (-0.7, 0.4055, 1.115), (1.0, -1.295, 1.115), (-1.0, -1.295, 1.115), (0.7, 0.4055, 0.7799), (-0.7, 0.4055, 0.7799), (1.0, -1.295, 0.7799), (-1.0, -1.295, 0.7799), (1.0, -0.6279, -0.7648), (1.0, 0.03879, -0.7648), (0.3333, 0.7055, -0.7648), (-0.3333, 0.7055, -0.7648), (-1.0, 0.03879, -0.7648), (-1.0, -0.6279, -0.7648), (-0.3333, -1.295, -0.7648), (0.3333, -1.295, -0.7648), (1.0, -1.295, -0.9883), (1.0, -1.295, -0.8765), (-1.0, -1.295, -0.8765), (-1.0, -1.295, -0.9883), (-0.3333, -1.295, -1.1), (0.3333, -1.295, -1.1), (1.0, 0.03879, -1.1), (1.0, -0.6279, -1.1), (-1.0, -0.6279, -1.1), (-1.0, 0.03879, -1.1), (-0.3333, 0.7055, -1.1), (0.3333, 0.7055, -1.1), (0.7, 0.4055, -0.8765), (0.7, 0.4055, -0.9883), (-0.7, 0.4055, -0.9883), (-0.7, 0.4055, -0.8765), (1.0, -0.6279, 1.115), (1.0, 0.03879, 1.115), (0.3333, 0.7055, 1.115), (-0.3333, 0.7055, 1.115), (-1.0, 0.03879, 1.115), (-1.0, -0.6279, 1.115), (-0.3333, -1.295, 1.115), (0.3333, -1.295, 1.115), (1.0, -1.295, 0.8917), (1.0, -1.295, 1.003), (-1.0, -1.295, 1.003), (-1.0, -1.295, 0.8917), (-0.3333, -1.295, 0.7799), (0.3333, -1.295, 0.7799), (1.0, 0.03879, 0.7799), (1.0, -0.6279, 0.7799), (-1.0, -0.6279, 0.7799), (-1.0, 0.03879, 0.7799), (-0.3333, 0.7055, 0.7799), (0.3333, 0.7055, 0.7799), (0.7, 0.4055, 1.003), (0.7, 0.4055, 0.8917), (-0.7, 0.4055, 0.8917), (-0.7, 0.4055, 1.003), (-1.0, -0.6279, 0.8917), (-1.0, 0.03879, 0.8917), (-1.0, -0.6279, 1.003), (-1.0, 0.03879, 1.003), (1.0, -0.6279, 1.003), (1.0, 0.03879, 1.003), (1.0, -0.6279, 0.8917), (1.0, 0.03879, 0.8917), (0.3333, 0.7055, 0.8917), (0.3333, 0.7055, 1.003), (-0.3333, 0.7055, 0.8917), (-0.3333, 0.7055, 1.003), (0.3333, -0.6279, 0.7799), (0.3333, 0.03879, 0.7799), (-0.3333, -0.6279, 0.7799), (-0.3333, 0.03879, 0.7799), (0.3333, -1.295, 1.003), (0.3333, -1.295, 0.8917), (-0.3333, -1.295, 1.003), (-0.3333, -1.295, 0.8917), (0.3333, 0.03879, 1.115), (0.3333, -0.6279, 1.115), (-0.3333, 0.03879, 1.115), (-0.3333, -0.6279, 1.115), (-1.0, -0.6279, -0.9883), (-1.0, 0.03879, -0.9883), (-1.0, -0.6279, -0.8765), (-1.0, 0.03879, -0.8765), (1.0, -0.6279, -0.8765), (1.0, 0.03879, -0.8765), (1.0, -0.6279, -0.9883), (1.0, 0.03879, -0.9883), (0.3333, 0.7055, -0.9883), (0.3333, 0.7055, -0.8765), (-0.3333, 0.7055, -0.9883), (-0.3333, 0.7055, -0.8765), (0.3333, -0.6279, -1.1), (0.3333, 0.03879, -1.1), (-0.3333, -0.6279, -1.1), (-0.3333, 0.03879, -1.1), (0.3333, -1.295, -0.8765), (0.3333, -1.295, -0.9883), (-0.3333, -1.295, -0.8765), (-0.3333, -1.295, -0.9883), (0.3333, 0.03879, -0.7648), (0.3333, -0.6279, -0.7648), (-0.3333, 0.03879, -0.7648), (-0.3333, -0.6279, -0.7648), (1.0, -1.255, 1.1), (-1.0, -1.255, 1.1), (1.0, -3.16, 2.2), (-1.0, -3.16, 2.2), (0.7, -0.7149, 2.705), (-0.7, -0.7149, 2.705), (1.0, -1.565, 1.233), (-1.0, -1.565, 1.233), (0.7, -0.4246, 2.538), (-0.7, -0.4246, 2.538), (1.0, -1.275, 1.066), (-1.0, -1.275, 1.066), (0.7, -2.343, 3.645), (-0.7, -2.343, 3.645), (1.0, -3.193, 2.173), (-1.0, -3.193, 2.173), (0.7, -2.053, 3.478), (-0.7, -2.053, 3.478), (1.0, -2.903, 2.006), (-1.0, -2.903, 2.006), (1.0, -1.232, 1.81), (1.0, -0.8983, 2.388), (0.3333, -0.5649, 2.965), (-0.3333, -0.5649, 2.965), (-1.0, -0.8983, 2.388), (-1.0, -1.232, 1.81), (-0.3333, -1.565, 1.233), (0.3333, -1.565, 1.233), (1.0, -1.371, 1.121), (1.0, -1.468, 1.177), (-1.0, -1.468, 1.177), (-1.0, -1.371, 1.121), (-0.3333, -1.275, 1.066), (0.3333, -1.275, 1.066), (1.0, -0.608, 2.22), (1.0, -0.9413, 1.643), (-1.0, -0.9413, 1.643), (-1.0, -0.608, 2.22), (-0.3333, -0.2746, 2.798), (0.3333, -0.2746, 2.798), (0.7, -0.6182, 2.65), (0.7, -0.5214, 2.594), (-0.7, -0.5214, 2.594), (-0.7, -0.6182, 2.65), (1.0, -2.86, 2.75), (1.0, -2.526, 3.328), (0.3333, -2.193, 3.905), (-0.3333, -2.193, 3.905), (-1.0, -2.526, 3.328), (-1.0, -2.86, 2.75), (-0.3333, -3.193, 2.173), (0.3333, -3.193, 2.173), (1.0, -2.999, 2.061), (1.0, -3.096, 2.117), (-1.0, -3.096, 2.117), (-1.0, -2.999, 2.061), (-0.3333, -2.903, 2.006), (0.3333, -2.903, 2.006), (1.0, -2.236, 3.16), (1.0, -2.569, 2.583), (-1.0, -2.569, 2.583), (-1.0, -2.236, 3.16), (-0.3333, -1.903, 3.738), (0.3333, -1.903, 3.738), (0.7, -2.246, 3.589), (0.7, -2.149, 3.534), (-0.7, -2.149, 3.534), (-0.7, -2.246, 3.589), (-1.0, -2.666, 2.639), (-1.0, -2.333, 3.216), (-1.0, -2.763, 2.695), (-1.0, -2.43, 3.272), (1.0, -2.763, 2.695), (1.0, -2.43, 3.272), (1.0, -2.666, 2.639), (1.0, -2.333, 3.216), (0.3333, -1.999, 3.793), (0.3333, -2.096, 3.849), (-0.3333, -1.999, 3.793), (-0.3333, -2.096, 3.849), (0.3333, -2.569, 2.583), (0.3333, -2.236, 3.16), (-0.3333, -2.569, 2.583), (-0.3333, -2.236, 3.16), (0.3333, -3.096, 2.117), (0.3333, -2.999, 2.061), (-0.3333, -3.096, 2.117), (-0.3333, -2.999, 2.061), (0.3333, -2.526, 3.328), (0.3333, -2.86, 2.75), (-0.3333, -2.526, 3.328), (-0.3333, -2.86, 2.75), (-1.0, -1.038, 1.699), (-1.0, -0.7047, 2.276), (-1.0, -1.135, 1.755), (-1.0, -0.8015, 2.332), (1.0, -1.135, 1.755), (1.0, -0.8015, 2.332), (1.0, -1.038, 1.699), (1.0, -0.7047, 2.276), (0.3333, -0.3714, 2.853), (0.3333, -0.4682, 2.909), (-0.3333, -0.3714, 2.853), (-0.3333, -0.4682, 2.909), (0.3333, -0.9413, 1.643), (0.3333, -0.608, 2.22), (-0.3333, -0.9413, 1.643), (-0.3333, -0.608, 2.22), (0.3333, -1.468, 1.177), (0.3333, -1.371, 1.121), (-0.3333, -1.468, 1.177), (-0.3333, -1.371, 1.121), (0.3333, -0.8983, 2.388), (0.3333, -1.232, 1.81), (-0.3333, -0.8983, 2.388), (-0.3333, -1.232, 1.81), (1.0, -3.16, 2.2), (-1.0, -3.16, 2.2), (1.0, -5.065, 1.1), (-1.0, -5.065, 1.1), (0.7, -4.28, 3.47), (-0.7, -4.28, 3.47), (1.0, -3.43, 1.998), (-1.0, -3.43, 1.998), (0.7, -3.99, 3.638), (-0.7, -3.99, 3.638), (1.0, -3.14, 2.166), (-1.0, -3.14, 2.166), (0.7, -5.908, 2.53), (-0.7, -5.908, 2.53), (1.0, -5.058, 1.058), (-1.0, -5.058, 1.058), (0.7, -5.618, 2.698), (-0.7, -5.618, 2.698), (1.0, -4.768, 1.226), (-1.0, -4.768, 1.226), (1.0, -3.764, 2.575), (1.0, -4.097, 3.153), (0.3333, -4.43, 3.73), (-0.3333, -4.43, 3.73), (-1.0, -4.097, 3.153), (-1.0, -3.764, 2.575), (-0.3333, -3.43, 1.998), (0.3333, -3.43, 1.998), (1.0, -3.237, 2.11), (1.0, -3.334, 2.054), (-1.0, -3.334, 2.054), (-1.0, -3.237, 2.11), (-0.3333, -3.14, 2.166), (0.3333, -3.14, 2.166), (1.0, -3.807, 3.32), (1.0, -3.473, 2.743), (-1.0, -3.473, 2.743), (-1.0, -3.807, 3.32), (-0.3333, -4.14, 3.898), (0.3333, -4.14, 3.898), (0.7, -4.184, 3.526), (0.7, -4.087, 3.582), (-0.7, -4.087, 3.582), (-0.7, -4.184, 3.526), (1.0, -5.392, 1.635), (1.0, -5.725, 2.213), (0.3333, -6.058, 2.79), (-0.3333, -6.058, 2.79), (-1.0, -5.725, 2.213), (-1.0, -5.392, 1.635), (-0.3333, -5.058, 1.058), (0.3333, -5.058, 1.058), (1.0, -4.865, 1.17), (1.0, -4.962, 1.114), (-1.0, -4.962, 1.114), (-1.0, -4.865, 1.17), (-0.3333, -4.768, 1.226), (0.3333, -4.768, 1.226), (1.0, -5.435, 2.38), (1.0, -5.102, 1.803), (-1.0, -5.102, 1.803), (-1.0, -5.435, 2.38), (-0.3333, -5.768, 2.958), (0.3333, -5.768, 2.958), (0.7, -5.812, 2.586), (0.7, -5.715, 2.642), (-0.7, -5.715, 2.642), (-0.7, -5.812, 2.586), (-1.0, -5.198, 1.747), (-1.0, -5.532, 2.324), (-1.0, -5.295, 1.691), (-1.0, -5.628, 2.269), (1.0, -5.295, 1.691), (1.0, -5.628, 2.269), (1.0, -5.198, 1.747), (1.0, -5.532, 2.324), (0.3333, -5.865, 2.902), (0.3333, -5.962, 2.846), (-0.3333, -5.865, 2.902), (-0.3333, -5.962, 2.846), (0.3333, -5.102, 1.803), (0.3333, -5.435, 2.38), (-0.3333, -5.102, 1.803), (-0.3333, -5.435, 2.38), (0.3333, -4.962, 1.114), (0.3333, -4.865, 1.17), (-0.3333, -4.962, 1.114), (-0.3333, -4.865, 1.17), (0.3333, -5.725, 2.213), (0.3333, -5.392, 1.635), (-0.3333, -5.725, 2.213), (-0.3333, -5.392, 1.635), (-1.0, -3.57, 2.687), (-1.0, -3.904, 3.264), (-1.0, -3.667, 2.631), (-1.0, -4.0, 3.209), (1.0, -3.667, 2.631), (1.0, -4.0, 3.209), (1.0, -3.57, 2.687), (1.0, -3.904, 3.264), (0.3333, -4.237, 3.842), (0.3333, -4.334, 3.786), (-0.3333, -4.237, 3.842), (-0.3333, -4.334, 3.786), (0.3333, -3.473, 2.743), (0.3333, -3.807, 3.32), (-0.3333, -3.473, 2.743), (-0.3333, -3.807, 3.32), (0.3333, -3.334, 2.054), (0.3333, -3.237, 2.11), (-0.3333, -3.334, 2.054), (-0.3333, -3.237, 2.11), (0.3333, -4.097, 3.153), (0.3333, -3.764, 2.575), (-0.3333, -4.097, 3.153), (-0.3333, -3.764, 2.575)], [(126, 125), (128, 127), (242, 241), (244, 243), (358, 357), (360, 359), (474, 473), (476, 475), (590, 589), (592, 591)], [(0, 1, 3, 2), (2, 3, 5, 4), (4, 5, 7, 6), (6, 7, 9, 8), (3, 1, 11, 9, 7, 5), (8, 9, 11, 10), (10, 11, 1, 0), (0, 2, 4, 6, 8, 10), (123, 33, 15, 34), (119, 39, 19, 40), (115, 45, 17, 46), (111, 51, 13, 31), (107, 42, 16, 49), (103, 32, 13, 51), (99, 57, 23, 58), (95, 63, 27, 64), (91, 69, 25, 70), (87, 75, 21, 55), (83, 66, 24, 73), (79, 56, 21, 75), (69, 77, 74, 25), (77, 79, 75, 74), (27, 63, 76, 68), (68, 76, 77, 69), (63, 62, 78, 76), (76, 78, 79, 77), (62, 23, 57, 78), (78, 57, 56, 79), (53, 81, 72, 20), (81, 83, 73, 72), (22, 61, 80, 52), (52, 80, 81, 53), (61, 60, 82, 80), (80, 82, 83, 81), (60, 26, 67, 82), (82, 67, 66, 83), (72, 85, 54, 20), (85, 87, 55, 54), (24, 71, 84, 73), (73, 84, 85, 72), (71, 70, 86, 84), (84, 86, 87, 85), (70, 25, 74, 86), (86, 74, 75, 87), (66, 89, 71, 24), (89, 91, 70, 71), (26, 65, 88, 67), (67, 88, 89, 66), (65, 64, 90, 88), (88, 90, 91, 89), (64, 27, 68, 90), (90, 68, 69, 91), (60, 93, 65, 26), (93, 95, 64, 65), (22, 59, 92, 61), (61, 92, 93, 60), (59, 58, 94, 92), (92, 94, 95, 93), (58, 23, 62, 94), (94, 62, 63, 95), (52, 97, 59, 22), (97, 99, 58, 59), (20, 54, 96, 53), (53, 96, 97, 52), (54, 55, 98, 96), (96, 98, 99, 97), (55, 21, 56, 98), (98, 56, 57, 99), (45, 101, 50, 17), (101, 103, 51, 50), (19, 39, 100, 44), (44, 100, 101, 45), (39, 38, 102, 100), (100, 102, 103, 101), (38, 15, 33, 102), (102, 33, 32, 103), (29, 105, 48, 12), (105, 107, 49, 48), (14, 37, 104, 28), (28, 104, 105, 29), (37, 36, 106, 104), (104, 106, 107, 105), (36, 18, 43, 106), (106, 43, 42, 107), (48, 109, 30, 12), (109, 111, 31, 30), (16, 47, 108, 49), (49, 108, 109, 48), (47, 46, 110, 108), (108, 110, 111, 109), (46, 17, 50, 110), (110, 50, 51, 111), (42, 113, 47, 16), (113, 115, 46, 47), (18, 41, 112, 43), (43, 112, 113, 42), (41, 40, 114, 112), (112, 114, 115, 113), (40, 19, 44, 114), (114, 44, 45, 115), (36, 117, 41, 18), (117, 119, 40, 41), (14, 35, 116, 37), (37, 116, 117, 36), (35, 34, 118, 116), (116, 118, 119, 117), (34, 15, 38, 118), (118, 38, 39, 119), (28, 121, 35, 14), (121, 123, 34, 35), (12, 30, 120, 29), (29, 120, 121, 28), (30, 31, 122, 120), (120, 122, 123, 121), (31, 13, 32, 122), (122, 32, 33, 123), (240, 150, 132, 151), (236, 156, 136, 157), (232, 162, 134, 163), (228, 168, 130, 148), (224, 159, 133, 166), (220, 149, 130, 168), (216, 174, 140, 175), (212, 180, 144, 181), (208, 186, 142, 187), (204, 192, 138, 172), (200, 183, 141, 190), (196, 173, 138, 192), (186, 194, 191, 142), (194, 196, 192, 191), (144, 180, 193, 185), (185, 193, 194, 186), (180, 179, 195, 193), (193, 195, 196, 194), (179, 140, 174, 195), (195, 174, 173, 196), (170, 198, 189, 137), (198, 200, 190, 189), (139, 178, 197, 169), (169, 197, 198, 170), (178, 177, 199, 197), (197, 199, 200, 198), (177, 143, 184, 199), (199, 184, 183, 200), (189, 202, 171, 137), (202, 204, 172, 171), (141, 188, 201, 190), (190, 201, 202, 189), (188, 187, 203, 201), (201, 203, 204, 202), (187, 142, 191, 203), (203, 191, 192, 204), (183, 206, 188, 141), (206, 208, 187, 188), (143, 182, 205, 184), (184, 205, 206, 183), (182, 181, 207, 205), (205, 207, 208, 206), (181, 144, 185, 207), (207, 185, 186, 208), (177, 210, 182, 143), (210, 212, 181, 182), (139, 176, 209, 178), (178, 209, 210, 177), (176, 175, 211, 209), (209, 211, 212, 210), (175, 140, 179, 211), (211, 179, 180, 212), (169, 214, 176, 139), (214, 216, 175, 176), (137, 171, 213, 170), (170, 213, 214, 169), (171, 172, 215, 213), (213, 215, 216, 214), (172, 138, 173, 215), (215, 173, 174, 216), (162, 218, 167, 134), (218, 220, 168, 167), (136, 156, 217, 161), (161, 217, 218, 162), (156, 155, 219, 217), (217, 219, 220, 218), (155, 132, 150, 219), (219, 150, 149, 220), (146, 222, 165, 129), (222, 224, 166, 165), (131, 154, 221, 145), (145, 221, 222, 146), (154, 153, 223, 221), (221, 223, 224, 222), (153, 135, 160, 223), (223, 160, 159, 224), (165, 226, 147, 129), (226, 228, 148, 147), (133, 164, 225, 166), (166, 225, 226, 165), (164, 163, 227, 225), (225, 227, 228, 226), (163, 134, 167, 227), (227, 167, 168, 228), (159, 230, 164, 133), (230, 232, 163, 164), (135, 158, 229, 160), (160, 229, 230, 159), (158, 157, 231, 229), (229, 231, 232, 230), (157, 136, 161, 231), (231, 161, 162, 232), (153, 234, 158, 135), (234, 236, 157, 158), (131, 152, 233, 154), (154, 233, 234, 153), (152, 151, 235, 233), (233, 235, 236, 234), (151, 132, 155, 235), (235, 155, 156, 236), (145, 238, 152, 131), (238, 240, 151, 152), (129, 147, 237, 146), (146, 237, 238, 145), (147, 148, 239, 237), (237, 239, 240, 238), (148, 130, 149, 239), (239, 149, 150, 240), (356, 266, 248, 267), (352, 272, 252, 273), (348, 278, 250, 279), (344, 284, 246, 264), (340, 275, 249, 282), (336, 265, 246, 284), (332, 290, 256, 291), (328, 296, 260, 297), (324, 302, 258, 303), (320, 308, 254, 288), (316, 299, 257, 306), (312, 289, 254, 308), (302, 310, 307, 258), (310, 312, 308, 307), (260, 296, 309, 301), (301, 309, 310, 302), (296, 295, 311, 309), (309, 311, 312, 310), (295, 256, 290, 311), (311, 290, 289, 312), (286, 314, 305, 253), (314, 316, 306, 305), (255, 294, 313, 285), (285, 313, 314, 286), (294, 293, 315, 313), (313, 315, 316, 314), (293, 259, 300, 315), (315, 300, 299, 316), (305, 318, 287, 253), (318, 320, 288, 287), (257, 304, 317, 306), (306, 317, 318, 305), (304, 303, 319, 317), (317, 319, 320, 318), (303, 258, 307, 319), (319, 307, 308, 320), (299, 322, 304, 257), (322, 324, 303, 304), (259, 298, 321, 300), (300, 321, 322, 299), (298, 297, 323, 321), (321, 323, 324, 322), (297, 260, 301, 323), (323, 301, 302, 324), (293, 326, 298, 259), (326, 328, 297, 298), (255, 292, 325, 294), (294, 325, 326, 293), (292, 291, 327, 325), (325, 327, 328, 326), (291, 256, 295, 327), (327, 295, 296, 328), (285, 330, 292, 255), (330, 332, 291, 292), (253, 287, 329, 286), (286, 329, 330, 285), (287, 288, 331, 329), (329, 331, 332, 330), (288, 254, 289, 331), (331, 289, 290, 332), (278, 334, 283, 250), (334, 336, 284, 283), (252, 272, 333, 277), (277, 333, 334, 278), (272, 271, 335, 333), (333, 335, 336, 334), (271, 248, 266, 335), (335, 266, 265, 336), (262, 338, 281, 245), (338, 340, 282, 281), (247, 270, 337, 261), (261, 337, 338, 262), (270, 269, 339, 337), (337, 339, 340, 338), (269, 251, 276, 339), (339, 276, 275, 340), (281, 342, 263, 245), (342, 344, 264, 263), (249, 280, 341, 282), (282, 341, 342, 281), (280, 279, 343, 341), (341, 343, 344, 342), (279, 250, 283, 343), (343, 283, 284, 344), (275, 346, 280, 249), (346, 348, 279, 280), (251, 274, 345, 276), (276, 345, 346, 275), (274, 273, 347, 345), (345, 347, 348, 346), (273, 252, 277, 347), (347, 277, 278, 348), (269, 350, 274, 251), (350, 352, 273, 274), (247, 268, 349, 270), (270, 349, 350, 269), (268, 267, 351, 349), (349, 351, 352, 350), (267, 248, 271, 351), (351, 271, 272, 352), (261, 354, 268, 247), (354, 356, 267, 268), (245, 263, 353, 262), (262, 353, 354, 261), (263, 264, 355, 353), (353, 355, 356, 354), (264, 246, 265, 355), (355, 265, 266, 356), (472, 382, 364, 383), (468, 388, 368, 389), (464, 394, 366, 395), (460, 400, 362, 380), (456, 391, 365, 398), (452, 381, 362, 400), (448, 406, 372, 407), (444, 412, 376, 413), (440, 418, 374, 419), (436, 424, 370, 404), (432, 415, 373, 422), (428, 405, 370, 424), (418, 426, 423, 374), (426, 428, 424, 423), (376, 412, 425, 417), (417, 425, 426, 418), (412, 411, 427, 425), (425, 427, 428, 426), (411, 372, 406, 427), (427, 406, 405, 428), (402, 430, 421, 369), (430, 432, 422, 421), (371, 410, 429, 401), (401, 429, 430, 402), (410, 409, 431, 429), (429, 431, 432, 430), (409, 375, 416, 431), (431, 416, 415, 432), (421, 434, 403, 369), (434, 436, 404, 403), (373, 420, 433, 422), (422, 433, 434, 421), (420, 419, 435, 433), (433, 435, 436, 434), (419, 374, 423, 435), (435, 423, 424, 436), (415, 438, 420, 373), (438, 440, 419, 420), (375, 414, 437, 416), (416, 437, 438, 415), (414, 413, 439, 437), (437, 439, 440, 438), (413, 376, 417, 439), (439, 417, 418, 440), (409, 442, 414, 375), (442, 444, 413, 414), (371, 408, 441, 410), (410, 441, 442, 409), (408, 407, 443, 441), (441, 443, 444, 442), (407, 372, 411, 443), (443, 411, 412, 444), (401, 446, 408, 371), (446, 448, 407, 408), (369, 403, 445, 402), (402, 445, 446, 401), (403, 404, 447, 445), (445, 447, 448, 446), (404, 370, 405, 447), (447, 405, 406, 448), (394, 450, 399, 366), (450, 452, 400, 399), (368, 388, 449, 393), (393, 449, 450, 394), (388, 387, 451, 449), (449, 451, 452, 450), (387, 364, 382, 451), (451, 382, 381, 452), (378, 454, 397, 361), (454, 456, 398, 397), (363, 386, 453, 377), (377, 453, 454, 378), (386, 385, 455, 453), (453, 455, 456, 454), (385, 367, 392, 455), (455, 392, 391, 456), (397, 458, 379, 361), (458, 460, 380, 379), (365, 396, 457, 398), (398, 457, 458, 397), (396, 395, 459, 457), (457, 459, 460, 458), (395, 366, 399, 459), (459, 399, 400, 460), (391, 462, 396, 365), (462, 464, 395, 396), (367, 390, 461, 392), (392, 461, 462, 391), (390, 389, 463, 461), (461, 463, 464, 462), (389, 368, 393, 463), (463, 393, 394, 464), (385, 466, 390, 367), (466, 468, 389, 390), (363, 384, 465, 386), (386, 465, 466, 385), (384, 383, 467, 465), (465, 467, 468, 466), (383, 364, 387, 467), (467, 387, 388, 468), (377, 470, 384, 363), (470, 472, 383, 384), (361, 379, 469, 378), (378, 469, 470, 377), (379, 380, 471, 469), (469, 471, 472, 470), (380, 362, 381, 471), (471, 381, 382, 472), (588, 498, 480, 499), (584, 504, 484, 505), (580, 510, 482, 511), (576, 516, 478, 496), (572, 507, 481, 514), (568, 497, 478, 516), (564, 522, 488, 523), (560, 528, 492, 529), (556, 534, 490, 535), (552, 540, 486, 520), (548, 531, 489, 538), (544, 521, 486, 540), (534, 542, 539, 490), (542, 544, 540, 539), (492, 528, 541, 533), (533, 541, 542, 534), (528, 527, 543, 541), (541, 543, 544, 542), (527, 488, 522, 543), (543, 522, 521, 544), (518, 546, 537, 485), (546, 548, 538, 537), (487, 526, 545, 517), (517, 545, 546, 518), (526, 525, 547, 545), (545, 547, 548, 546), (525, 491, 532, 547), (547, 532, 531, 548), (537, 550, 519, 485), (550, 552, 520, 519), (489, 536, 549, 538), (538, 549, 550, 537), (536, 535, 551, 549), (549, 551, 552, 550), (535, 490, 539, 551), (551, 539, 540, 552), (531, 554, 536, 489), (554, 556, 535, 536), (491, 530, 553, 532), (532, 553, 554, 531), (530, 529, 555, 553), (553, 555, 556, 554), (529, 492, 533, 555), (555, 533, 534, 556), (525, 558, 530, 491), (558, 560, 529, 530), (487, 524, 557, 526), (526, 557, 558, 525), (524, 523, 559, 557), (557, 559, 560, 558), (523, 488, 527, 559), (559, 527, 528, 560), (517, 562, 524, 487), (562, 564, 523, 524), (485, 519, 561, 518), (518, 561, 562, 517), (519, 520, 563, 561), (561, 563, 564, 562), (520, 486, 521, 563), (563, 521, 522, 564), (510, 566, 515, 482), (566, 568, 516, 515), (484, 504, 565, 509), (509, 565, 566, 510), (504, 503, 567, 565), (565, 567, 568, 566), (503, 480, 498, 567), (567, 498, 497, 568), (494, 570, 513, 477), (570, 572, 514, 513), (479, 502, 569, 493), (493, 569, 570, 494), (502, 501, 571, 569), (569, 571, 572, 570), (501, 483, 508, 571), (571, 508, 507, 572), (513, 574, 495, 477), (574, 576, 496, 495), (481, 512, 573, 514), (514, 573, 574, 513), (512, 511, 575, 573), (573, 575, 576, 574), (511, 482, 515, 575), (575, 515, 516, 576), (507, 578, 512, 481), (578, 580, 511, 512), (483, 506, 577, 508), (508, 577, 578, 507), (506, 505, 579, 577), (577, 579, 580, 578), (505, 484, 509, 579), (579, 509, 510, 580), (501, 582, 506, 483), (582, 584, 505, 506), (479, 500, 581, 502), (502, 581, 582, 501), (500, 499, 583, 581), (581, 583, 584, 582), (499, 480, 503, 583), (583, 503, 504, 584), (493, 586, 500, 479), (586, 588, 499, 500), (477, 495, 585, 494), (494, 585, 586, 493), (495, 496, 587, 585), (585, 587, 588, 586), (496, 478, 497, 587), (587, 497, 498, 588), (704, 614, 596, 615), (700, 620, 600, 621), (696, 626, 598, 627), (692, 632, 594, 612), (688, 623, 597, 630), (684, 613, 594, 632), (680, 638, 604, 639), (676, 644, 608, 645), (672, 650, 606, 651), (668, 656, 602, 636), (664, 647, 605, 654), (660, 637, 602, 656), (650, 658, 655, 606), (658, 660, 656, 655), (608, 644, 657, 649), (649, 657, 658, 650), (644, 643, 659, 657), (657, 659, 660, 658), (643, 604, 638, 659), (659, 638, 637, 660), (634, 662, 653, 601), (662, 664, 654, 653), (603, 642, 661, 633), (633, 661, 662, 634), (642, 641, 663, 661), (661, 663, 664, 662), (641, 607, 648, 663), (663, 648, 647, 664), (653, 666, 635, 601), (666, 668, 636, 635), (605, 652, 665, 654), (654, 665, 666, 653), (652, 651, 667, 665), (665, 667, 668, 666), (651, 606, 655, 667), (667, 655, 656, 668), (647, 670, 652, 605), (670, 672, 651, 652), (607, 646, 669, 648), (648, 669, 670, 647), (646, 645, 671, 669), (669, 671, 672, 670), (645, 608, 649, 671), (671, 649, 650, 672), (641, 674, 646, 607), (674, 676, 645, 646), (603, 640, 673, 642), (642, 673, 674, 641), (640, 639, 675, 673), (673, 675, 676, 674), (639, 604, 643, 675), (675, 643, 644, 676), (633, 678, 640, 603), (678, 680, 639, 640), (601, 635, 677, 634), (634, 677, 678, 633), (635, 636, 679, 677), (677, 679, 680, 678), (636, 602, 637, 679), (679, 637, 638, 680), (626, 682, 631, 598), (682, 684, 632, 631), (600, 620, 681, 625), (625, 681, 682, 626), (620, 619, 683, 681), (681, 683, 684, 682), (619, 596, 614, 683), (683, 614, 613, 684), (610, 686, 629, 593), (686, 688, 630, 629), (595, 618, 685, 609), (609, 685, 686, 610), (618, 617, 687, 685), (685, 687, 688, 686), (617, 599, 624, 687), (687, 624, 623, 688), (629, 690, 611, 593), (690, 692, 612, 611), (597, 628, 689, 630), (630, 689, 690, 629), (628, 627, 691, 689), (689, 691, 692, 690), (627, 598, 631, 691), (691, 631, 632, 692), (623, 694, 628, 597), (694, 696, 627, 628), (599, 622, 693, 624), (624, 693, 694, 623), (622, 621, 695, 693), (693, 695, 696, 694), (621, 600, 625, 695), (695, 625, 626, 696), (617, 698, 622, 599), (698, 700, 621, 622), (595, 616, 697, 618), (618, 697, 698, 617), (616, 615, 699, 697), (697, 699, 700, 698), (615, 596, 619, 699), (699, 619, 620, 700), (609, 702, 616, 595), (702, 704, 615, 616), (593, 611, 701, 610), (610, 701, 702, 609), (611, 612, 703, 701), (701, 703, 704, 702), (612, 594, 613, 703), (703, 613, 614, 704)])
me_cylinder.use_remesh_preserve_volume = False
me_cylinder.use_remesh_preserve_attributes = False
me_cylinder.use_mirror_vertex_groups = False
me_cylinder.update()

# ---- objects
ob_cylinder_002 = bpy.data.objects.new('Cylinder.002', me_cylinder_004)
ob_cylinder_001 = bpy.data.objects.new('Cylinder.001', me_cylinder_003)
ob_cylinder = bpy.data.objects.new('Cylinder', me_cylinder)
ob_lamp = bpy.data.objects.new('Lamp', light_lamp)
ob_camera = bpy.data.objects.new('Camera', cam_camera)

# ---- transforms, parenting, visibility, modifiers, constraints
ob_cylinder_002.location = (0.0, 0.0, 0.0)
ob_cylinder_002.hide_viewport = True
ob_cylinder_002.lineart.crease_threshold = 0.0
ob_cylinder_001.location = (0.0, 3.16, 0.0)
ob_cylinder_001.rotation_euler = (-0.0, 1.571, 0.0)
ob_cylinder_001.hide_viewport = True
ob_cylinder_001.lineart.crease_threshold = 0.0
ob_cylinder.location = (0.0, 3.16, 0.0)
ob_cylinder.rotation_euler = (-0.0, 1.571, 0.0)
ob_cylinder.lineart.crease_threshold = 0.0
_m = ob_cylinder.modifiers.new('Boolean', 'BOOLEAN')
_m.object = ob_cylinder_002
_m.double_threshold = 0.0001
_m.solver = 'FAST'
_m = ob_cylinder.modifiers.new('Boolean.001', 'BOOLEAN')
_m.object = ob_cylinder_001
_m.solver = 'FAST'
ob_lamp.location = (4.076, 1.005, 5.904)
ob_lamp.rotation_euler = (0.6503, 0.05522, 1.866)
ob_lamp.lock_rotations_4d = False
ob_lamp.empty_display_type = 'ARROWS'
ob_lamp.color = (0.0, 0.0, 0.0, 0.0)
ob_lamp.hide_viewport = True
ob_lamp.lineart.crease_threshold = 0.0
ob_camera.location = (7.481, -6.508, 5.344)
ob_camera.rotation_euler = (1.109, 0.0, 0.8149)
ob_camera.lock_rotations_4d = False
ob_camera.empty_display_type = 'ARROWS'
ob_camera.color = (0.0, 0.0, 0.0, 0.0)
ob_camera.hide_viewport = True
ob_camera.display_type = 'WIRE'
ob_camera.lineart.crease_threshold = 0.0

# ---- collection membership
col_collection_1.objects.link(ob_cylinder_002)
col_collection_1.objects.link(ob_cylinder_001)
col_collection_1.objects.link(ob_cylinder)
col_collection_1.objects.link(ob_lamp)
col_collection_1.objects.link(ob_camera)

# ---- scene / render settings (as saved in the file)
scene.camera = ob_camera
scene.frame_start = 1; scene.frame_end = 250; scene.frame_set(1)
scene.render.engine = 'BLENDER_EEVEE_NEXT'
scene.render.resolution_percentage = 50
scene.render.dither_intensity = 0.0
scene.cycles.use_denoising = False
scene.cycles.samples = 128
scene.cycles.sampling_pattern = 'TABULATED_SOBOL'
scene.cycles.use_adaptive_sampling = False
scene.cycles.use_light_tree = False
scene.cycles.blur_glossy = 0.0
scene.cycles.sample_clamp_indirect = 0.0
scene.view_settings.view_transform = 'Standard'
bpy.context.view_layer.update()
